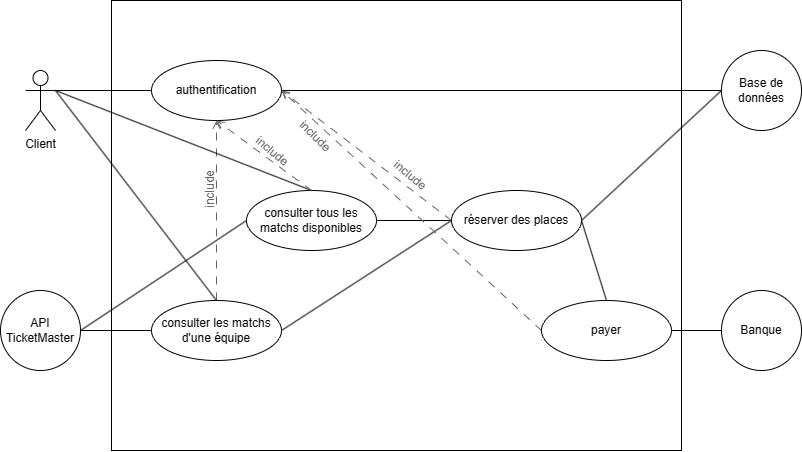

The diagram above was exported from draw.io. Its source (the exported page's mxGraphModel, read from the mxfile embedded in the PNG):
<mxGraphModel dx="983" dy="574" grid="1" gridSize="10" guides="1" tooltips="1" connect="1" arrows="1" fold="1" page="1" pageScale="1" pageWidth="827" pageHeight="1169" math="0" shadow="0">
  <root>
    <mxCell id="0" />
    <mxCell id="1" parent="0" />
    <mxCell id="vTV5scLZCxMSqZN_GMF8-1" value="" style="rounded=0;whiteSpace=wrap;html=1;" vertex="1" parent="1">
      <mxGeometry x="250" y="30" width="570" height="450" as="geometry" />
    </mxCell>
    <mxCell id="vTV5scLZCxMSqZN_GMF8-13" style="rounded=0;orthogonalLoop=1;jettySize=auto;html=1;entryX=0;entryY=0.5;entryDx=0;entryDy=0;exitX=1;exitY=0.3333333333333333;exitDx=0;exitDy=0;exitPerimeter=0;endArrow=none;endFill=0;" edge="1" parent="1" source="vTV5scLZCxMSqZN_GMF8-2" target="vTV5scLZCxMSqZN_GMF8-11">
      <mxGeometry relative="1" as="geometry">
        <mxPoint x="190" y="160" as="sourcePoint" />
      </mxGeometry>
    </mxCell>
    <mxCell id="vTV5scLZCxMSqZN_GMF8-2" value="Client" style="shape=umlActor;verticalLabelPosition=bottom;verticalAlign=top;html=1;outlineConnect=0;" vertex="1" parent="1">
      <mxGeometry x="164" y="100" width="30" height="60" as="geometry" />
    </mxCell>
    <mxCell id="vTV5scLZCxMSqZN_GMF8-24" style="rounded=0;orthogonalLoop=1;jettySize=auto;html=1;exitX=1;exitY=0.5;exitDx=0;exitDy=0;entryX=0;entryY=0.5;entryDx=0;entryDy=0;endArrow=none;endFill=0;" edge="1" parent="1" source="vTV5scLZCxMSqZN_GMF8-4" target="vTV5scLZCxMSqZN_GMF8-9">
      <mxGeometry relative="1" as="geometry" />
    </mxCell>
    <mxCell id="vTV5scLZCxMSqZN_GMF8-25" style="rounded=0;orthogonalLoop=1;jettySize=auto;html=1;exitX=1;exitY=0.5;exitDx=0;exitDy=0;entryX=0;entryY=0.5;entryDx=0;entryDy=0;endArrow=none;endFill=0;" edge="1" parent="1" source="vTV5scLZCxMSqZN_GMF8-4" target="vTV5scLZCxMSqZN_GMF8-8">
      <mxGeometry relative="1" as="geometry" />
    </mxCell>
    <mxCell id="vTV5scLZCxMSqZN_GMF8-4" value="API TicketMaster" style="ellipse;whiteSpace=wrap;html=1;aspect=fixed;" vertex="1" parent="1">
      <mxGeometry x="139" y="320" width="80" height="80" as="geometry" />
    </mxCell>
    <mxCell id="vTV5scLZCxMSqZN_GMF8-21" style="rounded=0;orthogonalLoop=1;jettySize=auto;html=1;exitX=1;exitY=0.5;exitDx=0;exitDy=0;endArrow=none;endFill=0;entryX=0;entryY=0.5;entryDx=0;entryDy=0;" edge="1" parent="1" source="vTV5scLZCxMSqZN_GMF8-8" target="vTV5scLZCxMSqZN_GMF8-18">
      <mxGeometry relative="1" as="geometry">
        <mxPoint x="540" y="230" as="targetPoint" />
      </mxGeometry>
    </mxCell>
    <mxCell id="vTV5scLZCxMSqZN_GMF8-36" style="rounded=0;orthogonalLoop=1;jettySize=auto;html=1;exitX=0.5;exitY=0;exitDx=0;exitDy=0;entryX=0.5;entryY=1;entryDx=0;entryDy=0;endArrow=open;endFill=0;startArrow=none;startFill=0;dashed=1;dashPattern=8 8;strokeColor=#666666;" edge="1" parent="1" source="vTV5scLZCxMSqZN_GMF8-8" target="vTV5scLZCxMSqZN_GMF8-11">
      <mxGeometry relative="1" as="geometry" />
    </mxCell>
    <mxCell id="vTV5scLZCxMSqZN_GMF8-8" value="consulter les matchs d'une équipe" style="ellipse;whiteSpace=wrap;html=1;" vertex="1" parent="1">
      <mxGeometry x="290" y="330" width="130" height="60" as="geometry" />
    </mxCell>
    <mxCell id="vTV5scLZCxMSqZN_GMF8-20" style="rounded=0;orthogonalLoop=1;jettySize=auto;html=1;exitX=1;exitY=0.5;exitDx=0;exitDy=0;entryX=0;entryY=0.5;entryDx=0;entryDy=0;endArrow=none;endFill=0;" edge="1" parent="1" source="vTV5scLZCxMSqZN_GMF8-9" target="vTV5scLZCxMSqZN_GMF8-18">
      <mxGeometry relative="1" as="geometry" />
    </mxCell>
    <mxCell id="vTV5scLZCxMSqZN_GMF8-9" value="consulter tous les matchs disponibles" style="ellipse;whiteSpace=wrap;html=1;" vertex="1" parent="1">
      <mxGeometry x="385" y="220" width="130" height="60" as="geometry" />
    </mxCell>
    <mxCell id="vTV5scLZCxMSqZN_GMF8-14" style="rounded=0;orthogonalLoop=1;jettySize=auto;html=1;exitX=1;exitY=0.5;exitDx=0;exitDy=0;entryX=0;entryY=0.5;entryDx=0;entryDy=0;endArrow=none;endFill=0;" edge="1" parent="1" source="vTV5scLZCxMSqZN_GMF8-11" target="vTV5scLZCxMSqZN_GMF8-12">
      <mxGeometry relative="1" as="geometry" />
    </mxCell>
    <mxCell id="vTV5scLZCxMSqZN_GMF8-32" style="rounded=0;orthogonalLoop=1;jettySize=auto;html=1;exitX=1;exitY=0.3333333333333333;exitDx=0;exitDy=0;entryX=0.5;entryY=0;entryDx=0;entryDy=0;endArrow=none;endFill=0;exitPerimeter=0;" edge="1" parent="1" source="vTV5scLZCxMSqZN_GMF8-2" target="vTV5scLZCxMSqZN_GMF8-9">
      <mxGeometry relative="1" as="geometry" />
    </mxCell>
    <mxCell id="vTV5scLZCxMSqZN_GMF8-33" style="rounded=0;orthogonalLoop=1;jettySize=auto;html=1;exitX=1;exitY=0.3333333333333333;exitDx=0;exitDy=0;entryX=0.5;entryY=0;entryDx=0;entryDy=0;endArrow=none;endFill=0;exitPerimeter=0;" edge="1" parent="1" source="vTV5scLZCxMSqZN_GMF8-2" target="vTV5scLZCxMSqZN_GMF8-8">
      <mxGeometry relative="1" as="geometry" />
    </mxCell>
    <mxCell id="vTV5scLZCxMSqZN_GMF8-11" value="authentification" style="ellipse;whiteSpace=wrap;html=1;" vertex="1" parent="1">
      <mxGeometry x="290" y="90" width="130" height="60" as="geometry" />
    </mxCell>
    <mxCell id="vTV5scLZCxMSqZN_GMF8-12" value="Base de données" style="ellipse;whiteSpace=wrap;html=1;aspect=fixed;" vertex="1" parent="1">
      <mxGeometry x="860" y="80" width="80" height="80" as="geometry" />
    </mxCell>
    <mxCell id="vTV5scLZCxMSqZN_GMF8-17" style="rounded=0;orthogonalLoop=1;jettySize=auto;html=1;exitX=0;exitY=0.5;exitDx=0;exitDy=0;entryX=1;entryY=0.5;entryDx=0;entryDy=0;endArrow=none;endFill=0;" edge="1" parent="1" source="vTV5scLZCxMSqZN_GMF8-15" target="vTV5scLZCxMSqZN_GMF8-16">
      <mxGeometry relative="1" as="geometry" />
    </mxCell>
    <mxCell id="vTV5scLZCxMSqZN_GMF8-15" value="Banque" style="ellipse;whiteSpace=wrap;html=1;aspect=fixed;" vertex="1" parent="1">
      <mxGeometry x="860" y="320" width="80" height="80" as="geometry" />
    </mxCell>
    <mxCell id="vTV5scLZCxMSqZN_GMF8-26" style="rounded=0;orthogonalLoop=1;jettySize=auto;html=1;exitX=0;exitY=0.5;exitDx=0;exitDy=0;endArrow=open;endFill=0;dashed=1;dashPattern=8 8;entryX=1;entryY=0.5;entryDx=0;entryDy=0;strokeColor=#666666;" edge="1" parent="1" source="vTV5scLZCxMSqZN_GMF8-16" target="vTV5scLZCxMSqZN_GMF8-11">
      <mxGeometry relative="1" as="geometry">
        <mxPoint x="400" y="150" as="targetPoint" />
      </mxGeometry>
    </mxCell>
    <mxCell id="vTV5scLZCxMSqZN_GMF8-16" value="payer" style="ellipse;whiteSpace=wrap;html=1;" vertex="1" parent="1">
      <mxGeometry x="680" y="330" width="130" height="60" as="geometry" />
    </mxCell>
    <mxCell id="vTV5scLZCxMSqZN_GMF8-22" style="rounded=0;orthogonalLoop=1;jettySize=auto;html=1;exitX=1;exitY=0.5;exitDx=0;exitDy=0;entryX=0.5;entryY=0;entryDx=0;entryDy=0;endArrow=none;endFill=0;" edge="1" parent="1" source="vTV5scLZCxMSqZN_GMF8-18" target="vTV5scLZCxMSqZN_GMF8-16">
      <mxGeometry relative="1" as="geometry" />
    </mxCell>
    <mxCell id="vTV5scLZCxMSqZN_GMF8-23" style="rounded=0;orthogonalLoop=1;jettySize=auto;html=1;exitX=1;exitY=0.5;exitDx=0;exitDy=0;entryX=0;entryY=0.5;entryDx=0;entryDy=0;endArrow=none;endFill=0;" edge="1" parent="1" source="vTV5scLZCxMSqZN_GMF8-18" target="vTV5scLZCxMSqZN_GMF8-12">
      <mxGeometry relative="1" as="geometry" />
    </mxCell>
    <mxCell id="vTV5scLZCxMSqZN_GMF8-47" style="rounded=0;orthogonalLoop=1;jettySize=auto;html=1;exitX=0;exitY=0.5;exitDx=0;exitDy=0;entryX=1;entryY=0.5;entryDx=0;entryDy=0;endArrow=open;endFill=0;dashed=1;dashPattern=8 8;strokeColor=#666666;" edge="1" parent="1" source="vTV5scLZCxMSqZN_GMF8-18" target="vTV5scLZCxMSqZN_GMF8-11">
      <mxGeometry relative="1" as="geometry" />
    </mxCell>
    <mxCell id="vTV5scLZCxMSqZN_GMF8-18" value="réserver des places" style="ellipse;whiteSpace=wrap;html=1;" vertex="1" parent="1">
      <mxGeometry x="590" y="220" width="130" height="60" as="geometry" />
    </mxCell>
    <mxCell id="vTV5scLZCxMSqZN_GMF8-27" value="&lt;font color=&quot;#666666&quot;&gt;include&lt;/font&gt;" style="rounded=0;whiteSpace=wrap;html=1;fillColor=none;strokeColor=none;rotation=45;" vertex="1" parent="1">
      <mxGeometry x="424" y="156" width="60" height="20" as="geometry" />
    </mxCell>
    <mxCell id="vTV5scLZCxMSqZN_GMF8-38" value="" style="orthogonalLoop=1;jettySize=auto;html=1;exitX=0.5;exitY=0;exitDx=0;exitDy=0;dashed=1;dashPattern=8 8;endArrow=open;endFill=0;rounded=0;strokeColor=#666666;entryX=0.5;entryY=1;entryDx=0;entryDy=0;" edge="1" parent="1" source="vTV5scLZCxMSqZN_GMF8-9" target="vTV5scLZCxMSqZN_GMF8-11">
      <mxGeometry relative="1" as="geometry">
        <mxPoint x="450" y="220" as="sourcePoint" />
        <mxPoint x="360" y="150" as="targetPoint" />
      </mxGeometry>
    </mxCell>
    <mxCell id="vTV5scLZCxMSqZN_GMF8-37" value="&lt;font color=&quot;#666666&quot;&gt;include&lt;/font&gt;" style="rounded=0;whiteSpace=wrap;html=1;fillColor=none;strokeColor=none;rotation=40;" vertex="1" parent="1">
      <mxGeometry x="381" y="171" width="60" height="20" as="geometry" />
    </mxCell>
    <mxCell id="vTV5scLZCxMSqZN_GMF8-40" value="&lt;font color=&quot;#666666&quot;&gt;include&lt;/font&gt;" style="rounded=0;whiteSpace=wrap;html=1;fillColor=none;strokeColor=none;rotation=-90;" vertex="1" parent="1">
      <mxGeometry x="319" y="209" width="60" height="20" as="geometry" />
    </mxCell>
    <mxCell id="vTV5scLZCxMSqZN_GMF8-48" value="&lt;font color=&quot;#666666&quot;&gt;include&lt;/font&gt;" style="rounded=0;whiteSpace=wrap;html=1;fillColor=none;strokeColor=none;rotation=40;" vertex="1" parent="1">
      <mxGeometry x="519" y="195" width="60" height="20" as="geometry" />
    </mxCell>
  </root>
</mxGraphModel>